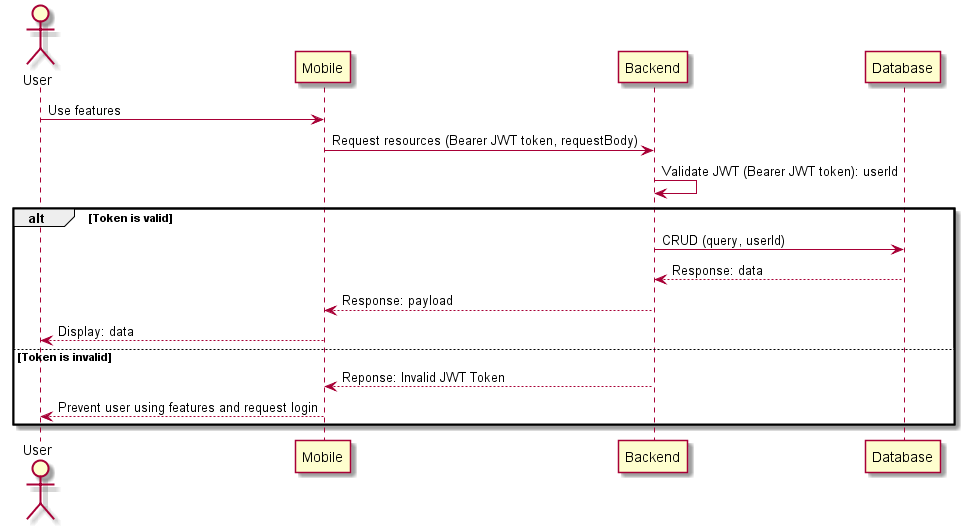

The diagram above was rendered by PlantUML. Its source (embedded in the PNG):
@startuml
actor User
User -> Mobile: Use features
Mobile -> Backend: Request resources (Bearer JWT token, requestBody)
Backend -> Backend: Validate JWT (Bearer JWT token): userId

alt Token is valid
  Backend -> Database: CRUD (query, userId)
  Database --> Backend: Response: data
  Backend --> Mobile: Response: payload
  Mobile --> User: Display: data
else Token is invalid
  Backend --> Mobile: Reponse: Invalid JWT Token
  Mobile --> User: Prevent user using features and request login
end
@enduml